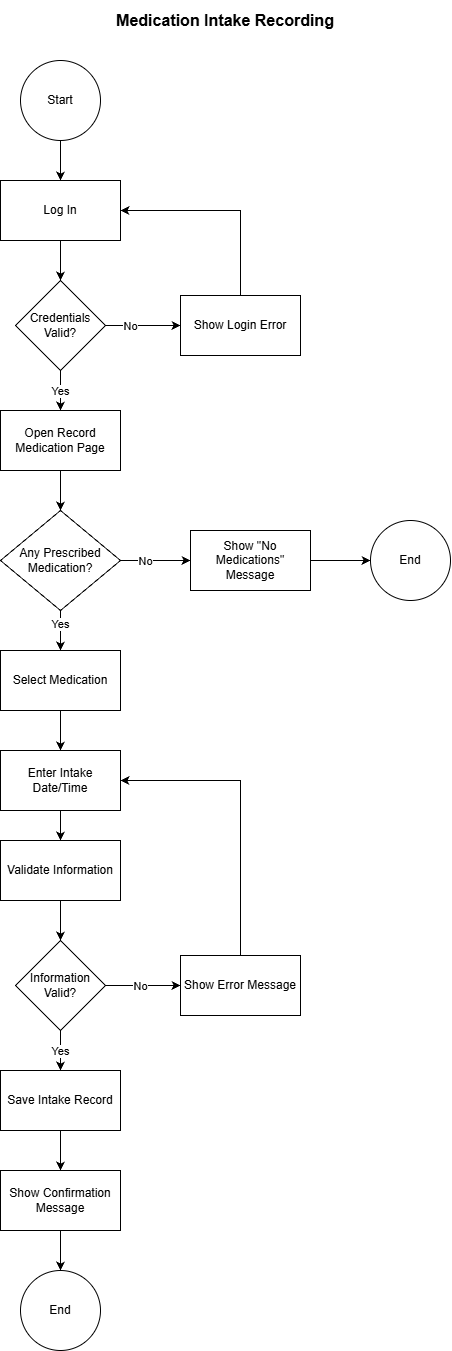

The diagram above was exported from draw.io. Its source (the exported page's mxGraphModel, read from the mxfile embedded in the PNG):
<mxGraphModel dx="2289" dy="2553" grid="1" gridSize="10" guides="1" tooltips="1" connect="1" arrows="1" fold="1" page="1" pageScale="1" pageWidth="827" pageHeight="1169" math="0" shadow="0">
  <root>
    <mxCell id="0" />
    <mxCell id="1" parent="0" />
    <mxCell id="XDENPCD3AXA3K4BX-jjW-41" parent="1" style="text;html=1;whiteSpace=wrap;strokeColor=none;fillColor=none;align=center;verticalAlign=middle;rounded=0;fontStyle=1;fontSize=16;" value="Medication Intake Recording" vertex="1">
      <mxGeometry height="40" width="450" x="120" y="-40" as="geometry" />
    </mxCell>
    <mxCell id="XDENPCD3AXA3K4BX-jjW-2" parent="1" style="ellipse;whiteSpace=wrap;html=1;aspect=fixed;" value="Start" vertex="1">
      <mxGeometry height="80" width="80" x="140" y="20" as="geometry" />
    </mxCell>
    <mxCell id="XDENPCD3AXA3K4BX-jjW-3" parent="1" style="rounded=0;whiteSpace=wrap;html=1;" value="Log In" vertex="1">
      <mxGeometry height="60" width="120" x="120" y="140" as="geometry" />
    </mxCell>
    <mxCell id="XDENPCD3AXA3K4BX-jjW-4" parent="1" style="rhombus;whiteSpace=wrap;html=1;" value="Credentials Valid?" vertex="1">
      <mxGeometry height="90" width="90" x="135" y="240" as="geometry" />
    </mxCell>
    <mxCell id="XDENPCD3AXA3K4BX-jjW-5" parent="1" style="rounded=0;whiteSpace=wrap;html=1;" value="Show Login Error" vertex="1">
      <mxGeometry height="60" width="120" x="300" y="255" as="geometry" />
    </mxCell>
    <mxCell id="XDENPCD3AXA3K4BX-jjW-6" parent="1" style="rounded=0;whiteSpace=wrap;html=1;" value="Open Record Medication Page" vertex="1">
      <mxGeometry height="60" width="120" x="120" y="370" as="geometry" />
    </mxCell>
    <mxCell id="XDENPCD3AXA3K4BX-jjW-7" parent="1" style="rhombus;whiteSpace=wrap;html=1;" value="Any Prescribed Medication?" vertex="1">
      <mxGeometry height="100" width="120" x="120" y="470" as="geometry" />
    </mxCell>
    <mxCell id="XDENPCD3AXA3K4BX-jjW-8" parent="1" style="rounded=0;whiteSpace=wrap;html=1;" value="Show &quot;No Medications&quot; Message" vertex="1">
      <mxGeometry height="60" width="120" x="310" y="490" as="geometry" />
    </mxCell>
    <mxCell id="XDENPCD3AXA3K4BX-jjW-9" parent="1" style="ellipse;whiteSpace=wrap;html=1;aspect=fixed;" value="End" vertex="1">
      <mxGeometry height="80" width="80" x="490" y="480" as="geometry" />
    </mxCell>
    <mxCell id="XDENPCD3AXA3K4BX-jjW-10" parent="1" style="rounded=0;whiteSpace=wrap;html=1;" value="Select Medication" vertex="1">
      <mxGeometry height="60" width="120" x="120" y="610" as="geometry" />
    </mxCell>
    <mxCell id="XDENPCD3AXA3K4BX-jjW-11" parent="1" style="rounded=0;whiteSpace=wrap;html=1;" value="Enter Intake Date/Time" vertex="1">
      <mxGeometry height="60" width="120" x="120" y="710" as="geometry" />
    </mxCell>
    <mxCell id="XDENPCD3AXA3K4BX-jjW-12" parent="1" style="rounded=0;whiteSpace=wrap;html=1;" value="Validate Information" vertex="1">
      <mxGeometry height="60" width="120" x="120" y="800" as="geometry" />
    </mxCell>
    <mxCell id="XDENPCD3AXA3K4BX-jjW-13" parent="1" style="rhombus;whiteSpace=wrap;html=1;" value="Information Valid?" vertex="1">
      <mxGeometry height="90" width="90" x="135" y="900" as="geometry" />
    </mxCell>
    <mxCell id="XDENPCD3AXA3K4BX-jjW-14" parent="1" style="rounded=0;whiteSpace=wrap;html=1;" value="Show Error Message" vertex="1">
      <mxGeometry height="60" width="120" x="300" y="915" as="geometry" />
    </mxCell>
    <mxCell id="XDENPCD3AXA3K4BX-jjW-15" parent="1" style="rounded=0;whiteSpace=wrap;html=1;" value="Save Intake Record" vertex="1">
      <mxGeometry height="60" width="120" x="120" y="1030" as="geometry" />
    </mxCell>
    <mxCell id="XDENPCD3AXA3K4BX-jjW-16" parent="1" style="rounded=0;whiteSpace=wrap;html=1;" value="Show Confirmation Message" vertex="1">
      <mxGeometry height="60" width="120" x="120" y="1130" as="geometry" />
    </mxCell>
    <mxCell id="XDENPCD3AXA3K4BX-jjW-17" parent="1" style="ellipse;whiteSpace=wrap;html=1;aspect=fixed;" value="End" vertex="1">
      <mxGeometry height="80" width="80" x="140" y="1230" as="geometry" />
    </mxCell>
    <mxCell id="XDENPCD3AXA3K4BX-jjW-18" edge="1" parent="1" source="XDENPCD3AXA3K4BX-jjW-2" style="edgeStyle=orthogonalEdgeStyle;rounded=0;orthogonalLoop=1;jettySize=auto;html=1;" target="XDENPCD3AXA3K4BX-jjW-3">
      <mxGeometry relative="1" as="geometry" />
    </mxCell>
    <mxCell id="XDENPCD3AXA3K4BX-jjW-19" edge="1" parent="1" source="XDENPCD3AXA3K4BX-jjW-3" style="edgeStyle=orthogonalEdgeStyle;rounded=0;orthogonalLoop=1;jettySize=auto;html=1;" target="XDENPCD3AXA3K4BX-jjW-4">
      <mxGeometry relative="1" as="geometry" />
    </mxCell>
    <mxCell id="XDENPCD3AXA3K4BX-jjW-20" edge="1" parent="1" source="XDENPCD3AXA3K4BX-jjW-4" style="edgeStyle=orthogonalEdgeStyle;rounded=0;orthogonalLoop=1;jettySize=auto;html=1;exitX=1;exitY=0.5;exitDx=0;exitDy=0;entryX=0;entryY=0.5;entryDx=0;entryDy=0;" target="XDENPCD3AXA3K4BX-jjW-5">
      <mxGeometry relative="1" as="geometry" />
    </mxCell>
    <mxCell id="XDENPCD3AXA3K4BX-jjW-21" connectable="0" parent="XDENPCD3AXA3K4BX-jjW-20" style="edgeLabel;html=1;align=center;verticalAlign=middle;resizable=0;points=[];" value="No" vertex="1">
      <mxGeometry relative="1" x="-0.3624" as="geometry">
        <mxPoint as="offset" />
      </mxGeometry>
    </mxCell>
    <mxCell id="XDENPCD3AXA3K4BX-jjW-22" edge="1" parent="1" source="XDENPCD3AXA3K4BX-jjW-5" style="edgeStyle=orthogonalEdgeStyle;rounded=0;orthogonalLoop=1;jettySize=auto;html=1;exitX=0.5;exitY=0;exitDx=0;exitDy=0;entryX=1;entryY=0.5;entryDx=0;entryDy=0;" target="XDENPCD3AXA3K4BX-jjW-3">
      <mxGeometry relative="1" as="geometry">
        <Array as="points">
          <mxPoint x="360" y="170" />
        </Array>
      </mxGeometry>
    </mxCell>
    <mxCell id="XDENPCD3AXA3K4BX-jjW-23" edge="1" parent="1" source="XDENPCD3AXA3K4BX-jjW-4" style="edgeStyle=orthogonalEdgeStyle;rounded=0;orthogonalLoop=1;jettySize=auto;html=1;exitX=0.5;exitY=1;exitDx=0;exitDy=0;entryX=0.5;entryY=0;entryDx=0;entryDy=0;" target="XDENPCD3AXA3K4BX-jjW-6">
      <mxGeometry relative="1" as="geometry" />
    </mxCell>
    <mxCell id="XDENPCD3AXA3K4BX-jjW-24" connectable="0" parent="XDENPCD3AXA3K4BX-jjW-23" style="edgeLabel;html=1;align=center;verticalAlign=middle;resizable=0;points=[];" value="Yes" vertex="1">
      <mxGeometry relative="1" x="0.0325" as="geometry">
        <mxPoint as="offset" />
      </mxGeometry>
    </mxCell>
    <mxCell id="XDENPCD3AXA3K4BX-jjW-25" edge="1" parent="1" source="XDENPCD3AXA3K4BX-jjW-6" style="edgeStyle=orthogonalEdgeStyle;rounded=0;orthogonalLoop=1;jettySize=auto;html=1;" target="XDENPCD3AXA3K4BX-jjW-7">
      <mxGeometry relative="1" as="geometry" />
    </mxCell>
    <mxCell id="XDENPCD3AXA3K4BX-jjW-26" edge="1" parent="1" source="XDENPCD3AXA3K4BX-jjW-7" style="edgeStyle=orthogonalEdgeStyle;rounded=0;orthogonalLoop=1;jettySize=auto;html=1;exitX=1;exitY=0.5;exitDx=0;exitDy=0;entryX=0;entryY=0.5;entryDx=0;entryDy=0;" target="XDENPCD3AXA3K4BX-jjW-8">
      <mxGeometry relative="1" as="geometry" />
    </mxCell>
    <mxCell id="XDENPCD3AXA3K4BX-jjW-27" connectable="0" parent="XDENPCD3AXA3K4BX-jjW-26" style="edgeLabel;html=1;align=center;verticalAlign=middle;resizable=0;points=[];" value="No" vertex="1">
      <mxGeometry relative="1" x="-0.275" as="geometry">
        <mxPoint as="offset" />
      </mxGeometry>
    </mxCell>
    <mxCell id="XDENPCD3AXA3K4BX-jjW-28" edge="1" parent="1" source="XDENPCD3AXA3K4BX-jjW-8" style="edgeStyle=orthogonalEdgeStyle;rounded=0;orthogonalLoop=1;jettySize=auto;html=1;" target="XDENPCD3AXA3K4BX-jjW-9">
      <mxGeometry relative="1" as="geometry" />
    </mxCell>
    <mxCell id="XDENPCD3AXA3K4BX-jjW-29" edge="1" parent="1" source="XDENPCD3AXA3K4BX-jjW-7" style="edgeStyle=orthogonalEdgeStyle;rounded=0;orthogonalLoop=1;jettySize=auto;html=1;exitX=0.5;exitY=1;exitDx=0;exitDy=0;entryX=0.5;entryY=0;entryDx=0;entryDy=0;" target="XDENPCD3AXA3K4BX-jjW-10">
      <mxGeometry relative="1" as="geometry" />
    </mxCell>
    <mxCell id="XDENPCD3AXA3K4BX-jjW-30" connectable="0" parent="XDENPCD3AXA3K4BX-jjW-29" style="edgeLabel;html=1;align=center;verticalAlign=middle;resizable=0;points=[];" value="Yes" vertex="1">
      <mxGeometry relative="1" x="-0.3279" as="geometry">
        <mxPoint as="offset" />
      </mxGeometry>
    </mxCell>
    <mxCell id="XDENPCD3AXA3K4BX-jjW-31" edge="1" parent="1" source="XDENPCD3AXA3K4BX-jjW-10" style="edgeStyle=orthogonalEdgeStyle;rounded=0;orthogonalLoop=1;jettySize=auto;html=1;" target="XDENPCD3AXA3K4BX-jjW-11">
      <mxGeometry relative="1" as="geometry" />
    </mxCell>
    <mxCell id="XDENPCD3AXA3K4BX-jjW-32" edge="1" parent="1" source="XDENPCD3AXA3K4BX-jjW-11" style="edgeStyle=orthogonalEdgeStyle;rounded=0;orthogonalLoop=1;jettySize=auto;html=1;" target="XDENPCD3AXA3K4BX-jjW-12">
      <mxGeometry relative="1" as="geometry" />
    </mxCell>
    <mxCell id="XDENPCD3AXA3K4BX-jjW-33" edge="1" parent="1" source="XDENPCD3AXA3K4BX-jjW-12" style="edgeStyle=orthogonalEdgeStyle;rounded=0;orthogonalLoop=1;jettySize=auto;html=1;" target="XDENPCD3AXA3K4BX-jjW-13">
      <mxGeometry relative="1" as="geometry" />
    </mxCell>
    <mxCell id="XDENPCD3AXA3K4BX-jjW-34" edge="1" parent="1" source="XDENPCD3AXA3K4BX-jjW-13" style="edgeStyle=orthogonalEdgeStyle;rounded=0;orthogonalLoop=1;jettySize=auto;html=1;exitX=1;exitY=0.5;exitDx=0;exitDy=0;entryX=0;entryY=0.5;entryDx=0;entryDy=0;" target="XDENPCD3AXA3K4BX-jjW-14">
      <mxGeometry relative="1" as="geometry" />
    </mxCell>
    <mxCell id="XDENPCD3AXA3K4BX-jjW-35" connectable="0" parent="XDENPCD3AXA3K4BX-jjW-34" style="edgeLabel;html=1;align=center;verticalAlign=middle;resizable=0;points=[];" value="No" vertex="1">
      <mxGeometry relative="1" x="-0.0704" as="geometry">
        <mxPoint as="offset" />
      </mxGeometry>
    </mxCell>
    <mxCell id="XDENPCD3AXA3K4BX-jjW-36" edge="1" parent="1" source="XDENPCD3AXA3K4BX-jjW-14" style="edgeStyle=orthogonalEdgeStyle;rounded=0;orthogonalLoop=1;jettySize=auto;html=1;exitX=0.5;exitY=0;exitDx=0;exitDy=0;entryX=1;entryY=0.5;entryDx=0;entryDy=0;" target="XDENPCD3AXA3K4BX-jjW-11">
      <mxGeometry relative="1" as="geometry">
        <Array as="points">
          <mxPoint x="360" y="740" />
        </Array>
      </mxGeometry>
    </mxCell>
    <mxCell id="XDENPCD3AXA3K4BX-jjW-37" edge="1" parent="1" source="XDENPCD3AXA3K4BX-jjW-13" style="edgeStyle=orthogonalEdgeStyle;rounded=0;orthogonalLoop=1;jettySize=auto;html=1;exitX=0.5;exitY=1;exitDx=0;exitDy=0;entryX=0.5;entryY=0;entryDx=0;entryDy=0;" target="XDENPCD3AXA3K4BX-jjW-15">
      <mxGeometry relative="1" as="geometry" />
    </mxCell>
    <mxCell id="XDENPCD3AXA3K4BX-jjW-38" connectable="0" parent="XDENPCD3AXA3K4BX-jjW-37" style="edgeLabel;html=1;align=center;verticalAlign=middle;resizable=0;points=[];" value="Yes" vertex="1">
      <mxGeometry relative="1" x="-0.011" as="geometry">
        <mxPoint as="offset" />
      </mxGeometry>
    </mxCell>
    <mxCell id="XDENPCD3AXA3K4BX-jjW-39" edge="1" parent="1" source="XDENPCD3AXA3K4BX-jjW-15" style="edgeStyle=orthogonalEdgeStyle;rounded=0;orthogonalLoop=1;jettySize=auto;html=1;" target="XDENPCD3AXA3K4BX-jjW-16">
      <mxGeometry relative="1" as="geometry" />
    </mxCell>
    <mxCell id="XDENPCD3AXA3K4BX-jjW-40" edge="1" parent="1" source="XDENPCD3AXA3K4BX-jjW-16" style="edgeStyle=orthogonalEdgeStyle;rounded=0;orthogonalLoop=1;jettySize=auto;html=1;" target="XDENPCD3AXA3K4BX-jjW-17">
      <mxGeometry relative="1" as="geometry" />
    </mxCell>
  </root>
</mxGraphModel>